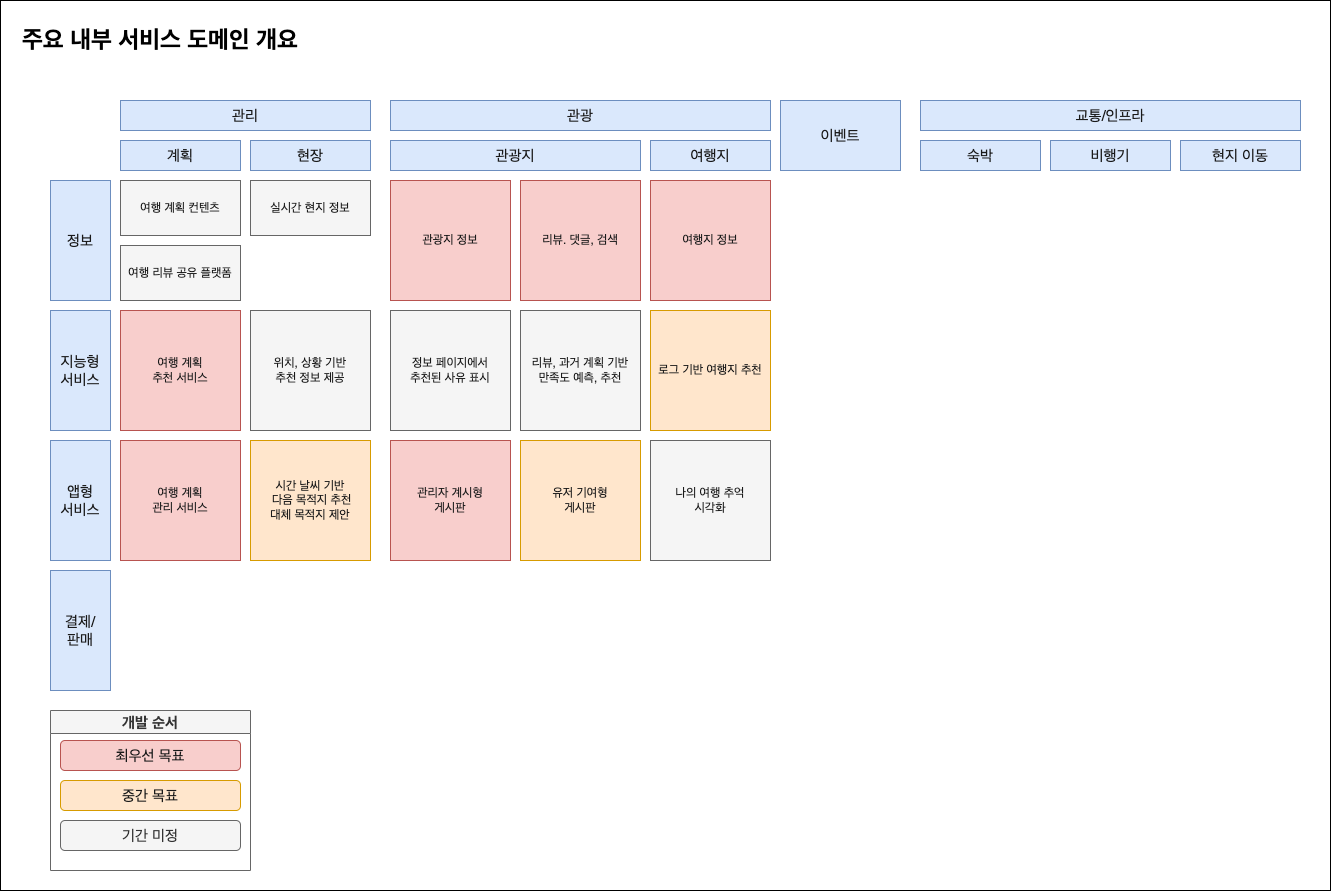

The diagram above was exported from draw.io. Its source (the exported page's mxGraphModel, read from the mxfile embedded in the PNG):
<mxGraphModel dx="989" dy="827" grid="1" gridSize="10" guides="1" tooltips="1" connect="1" arrows="1" fold="1" page="1" pageScale="1" pageWidth="827" pageHeight="1169" math="0" shadow="0">
  <root>
    <mxCell id="0" />
    <mxCell id="1" parent="0" />
    <mxCell id="63" value="" style="rounded=0;whiteSpace=wrap;html=1;strokeWidth=1;fontSize=15;fontColor=#1A1A1A;" parent="1" vertex="1">
      <mxGeometry x="50" y="50" width="1330" height="890" as="geometry" />
    </mxCell>
    <mxCell id="3" value="주요 내부 서비스 도메인 개요" style="text;strokeColor=none;fillColor=none;html=1;fontSize=24;fontStyle=1;verticalAlign=middle;align=left;" parent="1" vertex="1">
      <mxGeometry x="70" y="70" width="300" height="40" as="geometry" />
    </mxCell>
    <mxCell id="7" value="관광지 정보" style="rounded=0;whiteSpace=wrap;html=1;fillColor=#f8cecc;strokeColor=#b85450;fontColor=#1A1A1A;" parent="1" vertex="1">
      <mxGeometry x="440" y="230" width="120" height="120" as="geometry" />
    </mxCell>
    <mxCell id="8" value="여행 계획&lt;br&gt;추천 서비스" style="rounded=0;whiteSpace=wrap;html=1;fillColor=#f8cecc;strokeColor=#b85450;fontColor=#1A1A1A;" parent="1" vertex="1">
      <mxGeometry x="170" y="360" width="120" height="120" as="geometry" />
    </mxCell>
    <mxCell id="9" value="여행 계획&lt;br&gt;관리 서비스" style="rounded=0;whiteSpace=wrap;html=1;fillColor=#f8cecc;strokeColor=#b85450;fontColor=#1A1A1A;" parent="1" vertex="1">
      <mxGeometry x="170" y="490" width="120" height="120" as="geometry" />
    </mxCell>
    <mxCell id="10" value="&lt;font style=&quot;font-size: 15px;&quot;&gt;관광&lt;/font&gt;" style="rounded=0;whiteSpace=wrap;html=1;fillColor=#dae8fc;strokeColor=#6c8ebf;fontSize=15;fontColor=#1A1A1A;" parent="1" vertex="1">
      <mxGeometry x="440" y="150" width="380" height="30" as="geometry" />
    </mxCell>
    <mxCell id="12" value="&lt;font&gt;계획&lt;/font&gt;" style="rounded=0;whiteSpace=wrap;html=1;fillColor=#dae8fc;strokeColor=#6c8ebf;fontSize=15;fontColor=#1A1A1A;" parent="1" vertex="1">
      <mxGeometry x="170" y="190" width="120" height="30" as="geometry" />
    </mxCell>
    <mxCell id="13" value="&lt;font&gt;관광지&lt;/font&gt;" style="rounded=0;whiteSpace=wrap;html=1;fillColor=#dae8fc;strokeColor=#6c8ebf;fontSize=15;fontColor=#1A1A1A;" parent="1" vertex="1">
      <mxGeometry x="440" y="190" width="250" height="30" as="geometry" />
    </mxCell>
    <mxCell id="15" value="&lt;font&gt;정보&lt;/font&gt;" style="rounded=0;whiteSpace=wrap;html=1;fillColor=#dae8fc;strokeColor=#6c8ebf;fontSize=15;fontColor=#1A1A1A;" parent="1" vertex="1">
      <mxGeometry x="100" y="230" width="60" height="120" as="geometry" />
    </mxCell>
    <mxCell id="16" value="여행지 정보" style="rounded=0;whiteSpace=wrap;html=1;fillColor=#f8cecc;strokeColor=#b85450;fontColor=#1A1A1A;" parent="1" vertex="1">
      <mxGeometry x="700" y="230" width="120" height="120" as="geometry" />
    </mxCell>
    <mxCell id="17" value="&lt;font&gt;지능형&lt;br&gt;서비스&lt;/font&gt;" style="rounded=0;whiteSpace=wrap;html=1;fillColor=#dae8fc;strokeColor=#6c8ebf;fontSize=15;fontColor=#1A1A1A;" parent="1" vertex="1">
      <mxGeometry x="100" y="360" width="60" height="120" as="geometry" />
    </mxCell>
    <mxCell id="18" value="&lt;font&gt;앱형&lt;br&gt;서비스&lt;/font&gt;" style="rounded=0;whiteSpace=wrap;html=1;fillColor=#dae8fc;strokeColor=#6c8ebf;fontSize=15;fontColor=#1A1A1A;" parent="1" vertex="1">
      <mxGeometry x="100" y="490" width="60" height="120" as="geometry" />
    </mxCell>
    <mxCell id="19" value="&lt;font&gt;여행지&lt;/font&gt;" style="rounded=0;whiteSpace=wrap;html=1;fillColor=#dae8fc;strokeColor=#6c8ebf;fontSize=15;fontColor=#1A1A1A;" parent="1" vertex="1">
      <mxGeometry x="700" y="190" width="120" height="30" as="geometry" />
    </mxCell>
    <mxCell id="20" value="&lt;font color=&quot;#1a1a1a&quot;&gt;결제/&lt;br&gt;판매&lt;br&gt;&lt;/font&gt;" style="rounded=0;whiteSpace=wrap;html=1;fillColor=#dae8fc;strokeColor=#6c8ebf;fontSize=15;" parent="1" vertex="1">
      <mxGeometry x="100" y="620" width="60" height="120" as="geometry" />
    </mxCell>
    <mxCell id="21" value="&lt;font color=&quot;#1a1a1a&quot;&gt;숙박&lt;/font&gt;" style="rounded=0;whiteSpace=wrap;html=1;fillColor=#dae8fc;strokeColor=#6c8ebf;fontSize=15;" parent="1" vertex="1">
      <mxGeometry x="970" y="190" width="120" height="30" as="geometry" />
    </mxCell>
    <mxCell id="22" value="&lt;font color=&quot;#1a1a1a&quot;&gt;비행기&lt;/font&gt;" style="rounded=0;whiteSpace=wrap;html=1;fillColor=#dae8fc;strokeColor=#6c8ebf;fontSize=15;" parent="1" vertex="1">
      <mxGeometry x="1100" y="190" width="120" height="30" as="geometry" />
    </mxCell>
    <mxCell id="25" value="&lt;font color=&quot;#1a1a1a&quot;&gt;교통/인프라&lt;/font&gt;" style="rounded=0;whiteSpace=wrap;html=1;fillColor=#dae8fc;strokeColor=#6c8ebf;fontSize=15;" parent="1" vertex="1">
      <mxGeometry x="970" y="150" width="380" height="30" as="geometry" />
    </mxCell>
    <mxCell id="27" value="&lt;font&gt;관리&lt;/font&gt;" style="rounded=0;whiteSpace=wrap;html=1;fillColor=#dae8fc;strokeColor=#6c8ebf;fontSize=15;fontColor=#1A1A1A;" parent="1" vertex="1">
      <mxGeometry x="170" y="150" width="250" height="30" as="geometry" />
    </mxCell>
    <mxCell id="30" value="&lt;font color=&quot;#1a1a1a&quot;&gt;현지 이동&lt;/font&gt;" style="rounded=0;whiteSpace=wrap;html=1;fillColor=#dae8fc;strokeColor=#6c8ebf;fontSize=15;" parent="1" vertex="1">
      <mxGeometry x="1230" y="190" width="120" height="30" as="geometry" />
    </mxCell>
    <mxCell id="32" value="여행 계획 컨텐츠" style="rounded=0;whiteSpace=wrap;html=1;fillColor=#f5f5f5;strokeColor=#666666;fontColor=#1A1A1A;" parent="1" vertex="1">
      <mxGeometry x="170" y="230" width="120" height="55" as="geometry" />
    </mxCell>
    <mxCell id="39" value="여행 리뷰 공유 플랫폼" style="rounded=0;whiteSpace=wrap;html=1;fillColor=#f5f5f5;strokeColor=#666666;fontColor=#1A1A1A;" parent="1" vertex="1">
      <mxGeometry x="170" y="295" width="120" height="55" as="geometry" />
    </mxCell>
    <mxCell id="41" value="리뷰. 댓글, 검색" style="rounded=0;whiteSpace=wrap;html=1;fillColor=#f8cecc;strokeColor=#b85450;fontColor=#1A1A1A;" parent="1" vertex="1">
      <mxGeometry x="570" y="230" width="120" height="120" as="geometry" />
    </mxCell>
    <mxCell id="43" value="위치, 상황 기반&lt;br&gt;추천 정보 제공" style="rounded=0;whiteSpace=wrap;html=1;fillColor=#f5f5f5;strokeColor=#666666;fontColor=#1A1A1A;" parent="1" vertex="1">
      <mxGeometry x="300" y="360" width="120" height="120" as="geometry" />
    </mxCell>
    <mxCell id="44" value="&lt;font&gt;현장&lt;/font&gt;" style="rounded=0;whiteSpace=wrap;html=1;fillColor=#dae8fc;strokeColor=#6c8ebf;fontSize=15;fontColor=#1A1A1A;" parent="1" vertex="1">
      <mxGeometry x="300" y="190" width="120" height="30" as="geometry" />
    </mxCell>
    <mxCell id="45" value="&lt;font&gt;이벤트&lt;/font&gt;" style="rounded=0;whiteSpace=wrap;html=1;fillColor=#dae8fc;strokeColor=#6c8ebf;fontSize=15;fontColor=#1A1A1A;" parent="1" vertex="1">
      <mxGeometry x="830" y="150" width="120" height="70" as="geometry" />
    </mxCell>
    <mxCell id="47" value="로그 기반 여행지 추천" style="rounded=0;whiteSpace=wrap;html=1;fillColor=#ffe6cc;strokeColor=#d79b00;fontColor=#1A1A1A;" parent="1" vertex="1">
      <mxGeometry x="700" y="360" width="120" height="120" as="geometry" />
    </mxCell>
    <mxCell id="49" value="나의 여행 추억&lt;br&gt;시각화" style="rounded=0;whiteSpace=wrap;html=1;fillColor=#f5f5f5;strokeColor=#666666;fontColor=#1A1A1A;" parent="1" vertex="1">
      <mxGeometry x="700" y="490" width="120" height="120" as="geometry" />
    </mxCell>
    <mxCell id="50" value="정보 페이지에서&lt;br&gt;추천된 사유 표시" style="rounded=0;whiteSpace=wrap;html=1;fillColor=#f5f5f5;strokeColor=#666666;fontColor=#1A1A1A;" parent="1" vertex="1">
      <mxGeometry x="440" y="360" width="120" height="120" as="geometry" />
    </mxCell>
    <mxCell id="51" value="리뷰, 과거 계획 기반&lt;br&gt;만족도 예측, 추천" style="rounded=0;whiteSpace=wrap;html=1;fillColor=#f5f5f5;strokeColor=#666666;fontColor=#1A1A1A;" parent="1" vertex="1">
      <mxGeometry x="570" y="360" width="120" height="120" as="geometry" />
    </mxCell>
    <mxCell id="52" value="시간 날씨 기반&lt;br&gt;&amp;nbsp;다음 목적지 추천&lt;br&gt;대체 목적지 제안" style="rounded=0;whiteSpace=wrap;html=1;fillColor=#ffe6cc;strokeColor=#d79b00;fontColor=#1A1A1A;" parent="1" vertex="1">
      <mxGeometry x="300" y="490" width="120" height="120" as="geometry" />
    </mxCell>
    <mxCell id="53" value="실시간 현지 정보" style="rounded=0;whiteSpace=wrap;html=1;fillColor=#f5f5f5;strokeColor=#666666;fontColor=#1A1A1A;" parent="1" vertex="1">
      <mxGeometry x="300" y="230" width="120" height="55" as="geometry" />
    </mxCell>
    <mxCell id="54" value="관리자 계시형&lt;br&gt;게시판" style="rounded=0;whiteSpace=wrap;html=1;fillColor=#f8cecc;strokeColor=#b85450;fontColor=#1A1A1A;" parent="1" vertex="1">
      <mxGeometry x="440" y="490" width="120" height="120" as="geometry" />
    </mxCell>
    <mxCell id="55" value="유저 기여형&lt;br&gt;게시판" style="rounded=0;whiteSpace=wrap;html=1;fillColor=#ffe6cc;strokeColor=#d79b00;fontColor=#1A1A1A;" parent="1" vertex="1">
      <mxGeometry x="570" y="490" width="120" height="120" as="geometry" />
    </mxCell>
    <mxCell id="57" value="개발 순서" style="swimlane;whiteSpace=wrap;html=1;strokeWidth=1;fontSize=15;fontColor=#333333;fillColor=#f5f5f5;strokeColor=#666666;" parent="1" vertex="1">
      <mxGeometry x="100" y="760" width="200" height="160" as="geometry" />
    </mxCell>
    <mxCell id="56" value="최우선 목표" style="rounded=1;whiteSpace=wrap;html=1;strokeWidth=1;fontSize=15;fillColor=#f8cecc;strokeColor=#b85450;fontColor=#1A1A1A;" parent="57" vertex="1">
      <mxGeometry x="10" y="30" width="180" height="30" as="geometry" />
    </mxCell>
    <mxCell id="60" value="중간 목표" style="rounded=1;whiteSpace=wrap;html=1;strokeWidth=1;fontSize=15;fillColor=#ffe6cc;strokeColor=#d79b00;fontColor=#1A1A1A;" parent="57" vertex="1">
      <mxGeometry x="10" y="70" width="180" height="30" as="geometry" />
    </mxCell>
    <mxCell id="62" value="기간 미정" style="rounded=1;whiteSpace=wrap;html=1;strokeWidth=1;fontSize=15;fillColor=#f5f5f5;strokeColor=#666666;fontColor=#333333;" parent="57" vertex="1">
      <mxGeometry x="10" y="110" width="180" height="30" as="geometry" />
    </mxCell>
  </root>
</mxGraphModel>